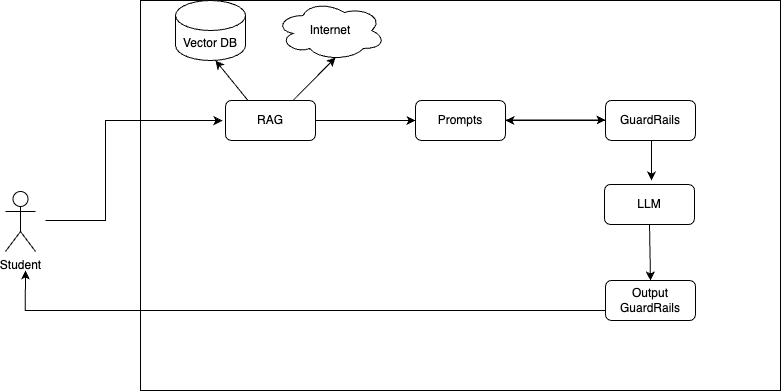

The diagram above was exported from draw.io. Its source (the exported page's mxGraphModel, read from the mxfile embedded in the PNG):
<mxGraphModel dx="954" dy="639" grid="1" gridSize="10" guides="1" tooltips="1" connect="1" arrows="1" fold="1" page="1" pageScale="1" pageWidth="850" pageHeight="1100" math="0" shadow="0">
  <root>
    <mxCell id="0" />
    <mxCell id="1" parent="0" />
    <mxCell id="K6Ix3T6ugngN4Q_lixfu-1" value="Student" style="shape=umlActor;verticalLabelPosition=bottom;verticalAlign=top;html=1;outlineConnect=0;" vertex="1" parent="1">
      <mxGeometry x="120" y="311" width="30" height="60" as="geometry" />
    </mxCell>
    <mxCell id="K6Ix3T6ugngN4Q_lixfu-2" value="" style="rounded=0;whiteSpace=wrap;html=1;" vertex="1" parent="1">
      <mxGeometry x="255" y="120" width="640" height="390" as="geometry" />
    </mxCell>
    <mxCell id="K6Ix3T6ugngN4Q_lixfu-3" value="RAG" style="rounded=1;whiteSpace=wrap;html=1;" vertex="1" parent="1">
      <mxGeometry x="340" y="220" width="90" height="40" as="geometry" />
    </mxCell>
    <mxCell id="K6Ix3T6ugngN4Q_lixfu-4" value="Prompts" style="rounded=1;whiteSpace=wrap;html=1;" vertex="1" parent="1">
      <mxGeometry x="530" y="220" width="90" height="40" as="geometry" />
    </mxCell>
    <mxCell id="K6Ix3T6ugngN4Q_lixfu-5" value="Output GuardRails" style="rounded=1;whiteSpace=wrap;html=1;" vertex="1" parent="1">
      <mxGeometry x="720" y="400" width="90" height="40" as="geometry" />
    </mxCell>
    <mxCell id="K6Ix3T6ugngN4Q_lixfu-13" value="" style="edgeStyle=orthogonalEdgeStyle;rounded=0;orthogonalLoop=1;jettySize=auto;html=1;" edge="1" parent="1" source="K6Ix3T6ugngN4Q_lixfu-6" target="K6Ix3T6ugngN4Q_lixfu-4">
      <mxGeometry relative="1" as="geometry" />
    </mxCell>
    <mxCell id="K6Ix3T6ugngN4Q_lixfu-6" value="GuardRails" style="rounded=1;whiteSpace=wrap;html=1;" vertex="1" parent="1">
      <mxGeometry x="720" y="220" width="90" height="40" as="geometry" />
    </mxCell>
    <mxCell id="K6Ix3T6ugngN4Q_lixfu-7" value="LLM" style="rounded=1;whiteSpace=wrap;html=1;" vertex="1" parent="1">
      <mxGeometry x="719" y="304" width="90" height="40" as="geometry" />
    </mxCell>
    <mxCell id="K6Ix3T6ugngN4Q_lixfu-10" value="" style="endArrow=classic;html=1;rounded=0;entryX=0;entryY=0.5;entryDx=0;entryDy=0;" edge="1" parent="1" target="K6Ix3T6ugngN4Q_lixfu-4">
      <mxGeometry width="50" height="50" relative="1" as="geometry">
        <mxPoint x="430" y="240" as="sourcePoint" />
        <mxPoint x="480" y="190" as="targetPoint" />
      </mxGeometry>
    </mxCell>
    <mxCell id="K6Ix3T6ugngN4Q_lixfu-11" value="" style="endArrow=classic;html=1;rounded=0;entryX=0;entryY=0.5;entryDx=0;entryDy=0;" edge="1" parent="1">
      <mxGeometry width="50" height="50" relative="1" as="geometry">
        <mxPoint x="620" y="239.5" as="sourcePoint" />
        <mxPoint x="720" y="239.5" as="targetPoint" />
      </mxGeometry>
    </mxCell>
    <mxCell id="K6Ix3T6ugngN4Q_lixfu-12" value="" style="endArrow=classic;html=1;rounded=0;entryX=0;entryY=0.5;entryDx=0;entryDy=0;exitX=0.828;exitY=0.359;exitDx=0;exitDy=0;exitPerimeter=0;" edge="1" parent="1">
      <mxGeometry width="50" height="50" relative="1" as="geometry">
        <mxPoint x="765.9200000000001" y="260.01" as="sourcePoint" />
        <mxPoint x="766" y="300" as="targetPoint" />
      </mxGeometry>
    </mxCell>
    <mxCell id="K6Ix3T6ugngN4Q_lixfu-14" value="" style="endArrow=classic;html=1;rounded=0;exitX=0.5;exitY=1;exitDx=0;exitDy=0;entryX=0.5;entryY=0;entryDx=0;entryDy=0;" edge="1" parent="1" source="K6Ix3T6ugngN4Q_lixfu-7" target="K6Ix3T6ugngN4Q_lixfu-5">
      <mxGeometry width="50" height="50" relative="1" as="geometry">
        <mxPoint x="765.9200000000001" y="346.01" as="sourcePoint" />
        <mxPoint x="770.02" y="400" as="targetPoint" />
      </mxGeometry>
    </mxCell>
    <mxCell id="K6Ix3T6ugngN4Q_lixfu-18" value="Vector DB" style="shape=cylinder3;whiteSpace=wrap;html=1;boundedLbl=1;backgroundOutline=1;size=15;" vertex="1" parent="1">
      <mxGeometry x="290" y="120" width="70" height="60" as="geometry" />
    </mxCell>
    <mxCell id="K6Ix3T6ugngN4Q_lixfu-19" value="Internet" style="ellipse;shape=cloud;whiteSpace=wrap;html=1;" vertex="1" parent="1">
      <mxGeometry x="390" y="120" width="110" height="60" as="geometry" />
    </mxCell>
    <mxCell id="K6Ix3T6ugngN4Q_lixfu-20" value="" style="endArrow=classic;html=1;rounded=0;exitX=0.75;exitY=0;exitDx=0;exitDy=0;" edge="1" parent="1" source="K6Ix3T6ugngN4Q_lixfu-3">
      <mxGeometry width="50" height="50" relative="1" as="geometry">
        <mxPoint x="400" y="227" as="sourcePoint" />
        <mxPoint x="450" y="177" as="targetPoint" />
      </mxGeometry>
    </mxCell>
    <mxCell id="K6Ix3T6ugngN4Q_lixfu-21" value="" style="endArrow=classic;html=1;rounded=0;exitX=0.25;exitY=0;exitDx=0;exitDy=0;" edge="1" parent="1" source="K6Ix3T6ugngN4Q_lixfu-3">
      <mxGeometry width="50" height="50" relative="1" as="geometry">
        <mxPoint x="418" y="230" as="sourcePoint" />
        <mxPoint x="330" y="180" as="targetPoint" />
      </mxGeometry>
    </mxCell>
    <mxCell id="K6Ix3T6ugngN4Q_lixfu-23" value="" style="endArrow=classic;html=1;rounded=0;entryX=0.128;entryY=0.308;entryDx=0;entryDy=0;entryPerimeter=0;" edge="1" parent="1" target="K6Ix3T6ugngN4Q_lixfu-2">
      <mxGeometry width="50" height="50" relative="1" as="geometry">
        <mxPoint x="160" y="340" as="sourcePoint" />
        <mxPoint x="450" y="310" as="targetPoint" />
        <Array as="points">
          <mxPoint x="220" y="340" />
          <mxPoint x="220" y="240" />
        </Array>
      </mxGeometry>
    </mxCell>
    <mxCell id="K6Ix3T6ugngN4Q_lixfu-24" value="" style="endArrow=classic;html=1;rounded=0;exitX=0.727;exitY=0.769;exitDx=0;exitDy=0;exitPerimeter=0;" edge="1" parent="1">
      <mxGeometry width="50" height="50" relative="1" as="geometry">
        <mxPoint x="720" y="429.9100000000001" as="sourcePoint" />
        <mxPoint x="140" y="390" as="targetPoint" />
        <Array as="points">
          <mxPoint x="139.72" y="430" />
        </Array>
      </mxGeometry>
    </mxCell>
  </root>
</mxGraphModel>